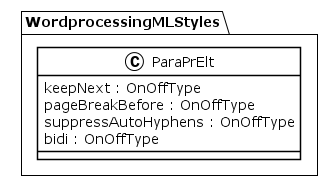

The diagram above was rendered by PlantUML. Its source (embedded in the PNG):
@startuml
!theme plain
package WordprocessingMLStyles {
class ParaPrElt {
	 keepNext : OnOffType
	 pageBreakBefore : OnOffType
	 suppressAutoHyphens : OnOffType
	 bidi : OnOffType
}
}
@enduml